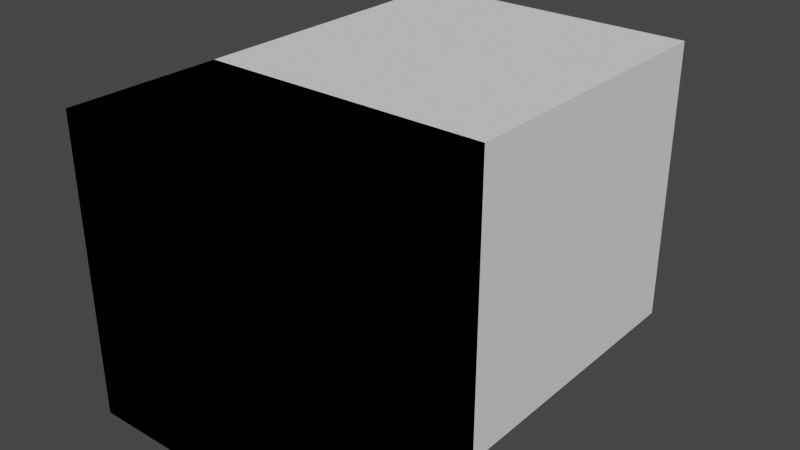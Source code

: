 # Source: meshs.blend  (saved by Blender 2.90.8; exported with 4.5.12 LTS)
import bpy
from mathutils import Matrix  # noqa: F401  (used for matrix-valued properties, if any)

bpy.ops.wm.read_factory_settings(use_empty=True)
scene = bpy.context.scene
scene.name = 'Scene'

# ---- collections
col_collection = bpy.data.collections.new('Collection'); scene.collection.children.link(col_collection)

# ---- world
world_world = bpy.data.worlds.new('World'); scene.world = world_world
world_world.use_nodes = True; world_world.node_tree.nodes.clear()
_N = world_world.node_tree.nodes; _L = world_world.node_tree.links
n0 = _N.new('ShaderNodeOutputWorld'); n0.name = 'World Output'; n0.location = (300, 300)
n1 = _N.new('ShaderNodeBackground'); n1.name = 'Background'; n1.location = (10, 300)
n1.inputs[0].default_value = (0.05088, 0.05088, 0.05088, 1.0)
_L.new(n1.outputs[0], n0.inputs[0])
n0.is_active_output = True
world_world.color = (0.05088, 0.05088, 0.05088)
world_world.use_sun_shadow = False
world_world.sun_shadow_jitter_overblur = 0.0

# ---- meshes
me_cube_001 = bpy.data.meshes.new('Cube.001')
me_cube_001.from_pydata([(-0.5, 0.5, -0.5), (-0.5, -0.02631, -0.5), (-0.5, 0.5, 0.5), (-0.5, -0.02631, 0.5), (0.5, 0.5, -0.5), (0.5, -0.02631, -0.5), (0.5, 0.5, 0.5), (0.5, -0.02631, 0.5)], [], [(0, 1, 3, 2), (2, 3, 7, 6), (6, 7, 5, 4), (4, 5, 1, 0), (2, 6, 4, 0), (7, 3, 1, 5)])
_uv = me_cube_001.uv_layers.new(name='UVMap')
_uv.uv.foreach_set('vector', [0.375, 0.0, 0.625, 0.0, 0.625, 0.25, 0.375, 0.25, 0.375, 0.25, 0.625, 0.25, 0.625, 0.5, 0.375, 0.5, 0.375, 0.5, 0.625, 0.5, 0.625, 0.75, 0.375, 0.75, 0.375, 0.75, 0.625, 0.75, 0.625, 1.0, 0.375, 1.0, 0.125, 0.5, 0.375, 0.5, 0.375, 0.75, 0.125, 0.75, 0.625, 0.5, 0.875, 0.5, 0.875, 0.75, 0.625, 0.75])
me_cube_001.use_remesh_fix_poles = True
me_cube_001.use_remesh_preserve_attributes = False
me_cube_001.use_mirror_vertex_groups = False
me_cube_001.update()
me_cube_002 = bpy.data.meshes.new('Cube.002')
me_cube_002.from_pydata([(-0.5, 1.567, -0.5), (-0.5, -0.02631, -0.5), (-0.5, 1.567, 0.5), (-0.5, -0.02631, 0.5), (0.5, 1.567, -0.5), (0.5, -0.02631, -0.5), (0.5, 1.567, 0.5), (0.5, -0.02631, 0.5)], [], [(0, 1, 3, 2), (2, 3, 7, 6), (6, 7, 5, 4), (4, 5, 1, 0), (2, 6, 4, 0), (7, 3, 1, 5)])
_uv = me_cube_002.uv_layers.new(name='UVMap')
_uv.uv.foreach_set('vector', [0.375, 0.0, 0.625, 0.0, 0.625, 0.25, 0.375, 0.25, 0.375, 0.25, 0.625, 0.25, 0.625, 0.5, 0.375, 0.5, 0.375, 0.5, 0.625, 0.5, 0.625, 0.75, 0.375, 0.75, 0.375, 0.75, 0.625, 0.75, 0.625, 1.0, 0.375, 1.0, 0.125, 0.5, 0.375, 0.5, 0.375, 0.75, 0.125, 0.75, 0.625, 0.5, 0.875, 0.5, 0.875, 0.75, 0.625, 0.75])
me_cube_002.use_remesh_fix_poles = True
me_cube_002.use_remesh_preserve_attributes = False
me_cube_002.use_mirror_vertex_groups = False
me_cube_002.update()

# ---- objects
ob_cube = bpy.data.objects.new('Cube', me_cube_001)
ob_wall = bpy.data.objects.new('wall', me_cube_002)

# ---- transforms, parenting, visibility, modifiers, constraints
ob_cube.location = (0.0, 0.0, 0.0)
ob_cube.lineart.crease_threshold = 0.0
ob_wall.location = (0.0, 0.0, 0.0)
ob_wall.lineart.crease_threshold = 0.0

# ---- collection membership
col_collection.objects.link(ob_cube)
col_collection.objects.link(ob_wall)

# ---- scene / render settings (as saved in the file)
scene.frame_start = 1; scene.frame_end = 250; scene.frame_set(1)
scene.render.engine = 'BLENDER_EEVEE_NEXT'
scene.cycles.use_denoising = False
scene.cycles.samples = 128
scene.cycles.sampling_pattern = 'TABULATED_SOBOL'
scene.cycles.use_adaptive_sampling = False
scene.cycles.use_light_tree = False
scene.view_settings.view_transform = 'Filmic'
bpy.context.view_layer.update()

# ---- added for rendering (the .blend has no active camera and no usable light): camera, sun
cam_auto = bpy.data.cameras.new('AutoCamera')
cam_auto.lens = 50.0
cam_auto.sensor_width = 36.0
cam_auto.clip_end = 1000.0
ob_auto_camera = bpy.data.objects.new('AutoCamera', cam_auto)
scene.collection.objects.link(ob_auto_camera)
ob_auto_camera.location = (1.97082, -1.59485, 1.57666)
ob_auto_camera.rotation_euler = (1.09748, -7.21219e-08, 0.694738)
scene.camera = ob_auto_camera
light_auto_sun = bpy.data.lights.new('AutoSun', 'SUN')
light_auto_sun.energy = 3.0
light_auto_sun.angle = 0.0523599
ob_auto_sun = bpy.data.objects.new('AutoSun', light_auto_sun)
scene.collection.objects.link(ob_auto_sun)
ob_auto_sun.rotation_euler = (0.872665, 0.174533, 0.523599)
bpy.context.view_layer.update()
